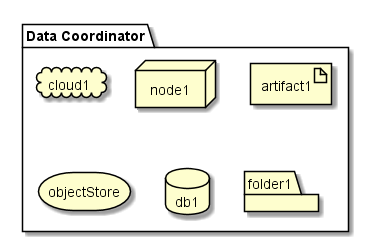

The diagram above was rendered by PlantUML. Its source (embedded in the PNG):
@startuml

package  "Data Coordinator" {
  cloud cloud1
  node node1
  artifact artifact1
  storage objectStore
  database db1
  folder folder1
}

@enduml